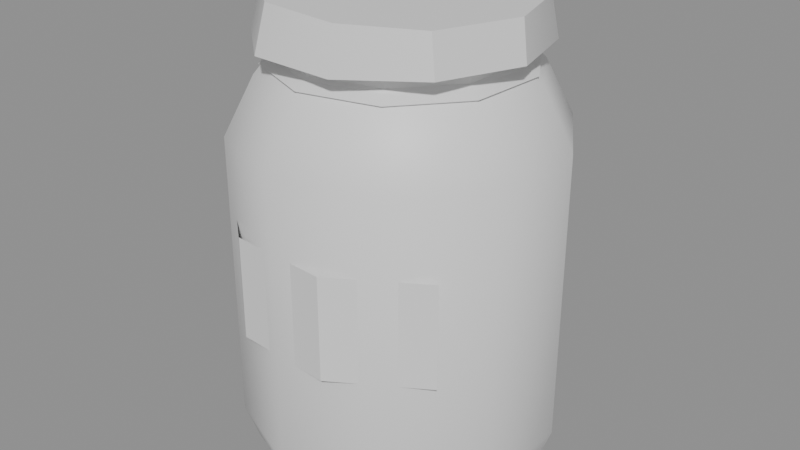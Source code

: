 # Source: ph_item_specimen_jar.blend  (saved by Blender 5.0.119; exported with 4.5.12 LTS)
import bpy
from mathutils import Matrix  # noqa: F401  (used for matrix-valued properties, if any)

bpy.ops.wm.read_factory_settings(use_empty=True)
scene = bpy.context.scene
scene.name = 'Scene'

# ---- materials (node trees are filled in below, after node groups)
mat_mat_painted = bpy.data.materials.new('mat_painted')

# ---- material node trees
mat_mat_painted.use_nodes = True; mat_mat_painted.node_tree.nodes.clear()
_N = mat_mat_painted.node_tree.nodes; _L = mat_mat_painted.node_tree.links
n0 = _N.new('ShaderNodeBsdfPrincipled'); n0.name = 'Principled BSDF'; n0.location = (-200, 100)
n1 = _N.new('ShaderNodeOutputMaterial'); n1.name = 'Material Output'; n1.location = (200, 100)
_L.new(n0.outputs[0], n1.inputs[0])
n1.is_active_output = True

# ---- meshes
me_ph_item_specimen_jar = bpy.data.meshes.new('ph_item_specimen_jar')
me_ph_item_specimen_jar.from_pydata([(0.00152, 0.0, 0.0), (0.06294, -0.02481, 0.004), (0.06579, 0.01602, 0.004), (0.0441, 0.05074, 0.004), (0.006141, 0.06608, 0.004), (-0.03358, 0.05617, 0.004), (-0.0599, 0.02481, 0.004), (-0.06275, -0.01602, 0.004), (-0.04106, -0.05074, 0.004), (-0.0031, -0.06608, 0.004), (0.03662, -0.05617, 0.004), (0.06828, -0.02697, 0.02), (0.07138, 0.01742, 0.02), (0.0478, 0.05516, 0.02), (0.006543, 0.07182, 0.02), (-0.03663, 0.06106, 0.02), (-0.06524, 0.02697, 0.02), (-0.06834, -0.01742, 0.02), (-0.04476, -0.05516, 0.02), (-0.003502, -0.07182, 0.02), (0.03967, -0.06106, 0.02), (0.06828, -0.02697, 0.1512), (0.07138, 0.01742, 0.1512), (0.0478, 0.05516, 0.1512), (0.006543, 0.07182, 0.1512), (-0.03663, 0.06106, 0.1512), (-0.06524, 0.02697, 0.1512), (-0.06834, -0.01742, 0.1512), (-0.04476, -0.05516, 0.1512), (-0.003502, -0.07182, 0.1512), (0.03967, -0.06106, 0.1512), (0.05626, -0.02212, 0.1764), (0.05881, 0.01428, 0.1764), (0.03947, 0.04523, 0.1764), (0.005639, 0.0589, 0.1764), (-0.02977, 0.05007, 0.1764), (-0.05322, 0.02212, 0.1764), (-0.05577, -0.01428, 0.1764), (-0.03643, -0.04523, 0.1764), (-0.002598, -0.0589, 0.1764), (0.03281, -0.05007, 0.1764), (0.04825, -0.01888, 0.1848), (0.05042, 0.01219, 0.1848), (0.03392, 0.03861, 0.1848), (0.005036, 0.05028, 0.1848), (-0.02519, 0.04274, 0.1848), (-0.04521, 0.01888, 0.1848), (-0.04738, -0.01219, 0.1848), (-0.03088, -0.03861, 0.1848), (-0.001995, -0.05028, 0.1848), (0.02823, -0.04274, 0.1848), (0.04959, -0.01942, 0.1953), (0.05182, 0.01254, 0.1953), (0.03484, 0.03971, 0.1953), (0.005137, 0.05171, 0.1953), (-0.02595, 0.04396, 0.1953), (-0.04654, 0.01942, 0.1953), (-0.04878, -0.01254, 0.1953), (-0.0318, -0.03971, 0.1953), (-0.002096, -0.05171, 0.1953), (0.02899, -0.04396, 0.1953), (0.00152, 0.0, 0.1953), (0.02602, 0.05703, 0.1911), (0.02389, 0.05391, 0.2095), (0.05268, 0.03198, 0.19), (0.05038, 0.02918, 0.2078), (0.062, -0.003563, 0.1903), (0.06026, -0.00426, 0.2083), (0.04829, -0.03936, 0.1909), (0.04584, -0.03823, 0.2083), (0.01623, -0.05862, 0.1899), (0.01631, -0.0558, 0.2094), (-0.0221, -0.05703, 0.1898), (-0.01947, -0.05295, 0.2097), (-0.04963, -0.03285, 0.1899), (-0.04577, -0.03011, 0.2087), (-0.06021, 0.003476, 0.19), (-0.05612, 0.003221, 0.2092), (-0.04411, 0.03974, 0.1903), (-0.04222, 0.0372, 0.2089), (-0.01261, 0.05865, 0.1893), (-0.01206, 0.05584, 0.2085), (0.05417, -0.02127, 0.1806), (0.0493, -0.0193, 0.1836), (0.0493, -0.0193, 0.1776), (0.05661, 0.01374, 0.1806), (0.05152, 0.01247, 0.1836), (0.05152, 0.01247, 0.1776), (0.03802, 0.0435, 0.1806), (0.03464, 0.03947, 0.1836), (0.03464, 0.03947, 0.1776), (0.005481, 0.05664, 0.1806), (0.005115, 0.0514, 0.1836), (0.005115, 0.0514, 0.1776), (-0.02857, 0.04815, 0.1806), (-0.02579, 0.0437, 0.1836), (-0.02579, 0.0437, 0.1776), (-0.05113, 0.02127, 0.1806), (-0.04626, 0.0193, 0.1836), (-0.04626, 0.0193, 0.1776), (-0.05357, -0.01374, 0.1806), (-0.04848, -0.01247, 0.1836), (-0.04848, -0.01247, 0.1776), (-0.03498, -0.0435, 0.1806), (-0.0316, -0.03947, 0.1836), (-0.0316, -0.03947, 0.1776), (-0.00244, -0.05664, 0.1806), (-0.002074, -0.0514, 0.1836), (-0.002074, -0.0514, 0.1776), (0.03161, -0.04815, 0.1806), (0.02883, -0.0437, 0.1836), (0.02883, -0.0437, 0.1776), (0.0575, -0.04697, 0.0714), (0.0575, -0.04697, 0.1176), (0.0192, -0.07091, 0.0714), (0.0192, -0.07091, 0.1176), (-0.02586, -0.06776, 0.0714), (-0.02586, -0.06776, 0.1176), (-0.06046, -0.03873, 0.0714), (-0.06046, -0.03873, 0.1176), (-0.07138, 0.005098, 0.0714), (-0.07138, 0.005098, 0.1176)], [], [(0, 2, 1), (0, 3, 2), (0, 4, 3), (0, 5, 4), (0, 6, 5), (0, 7, 6), (0, 8, 7), (0, 9, 8), (0, 10, 9), (0, 1, 10), (1, 2, 12, 11), (2, 3, 13, 12), (3, 4, 14, 13), (4, 5, 15, 14), (5, 6, 16, 15), (6, 7, 17, 16), (7, 8, 18, 17), (8, 9, 19, 18), (9, 10, 20, 19), (10, 1, 11, 20), (11, 12, 22, 21), (12, 13, 23, 22), (13, 14, 24, 23), (14, 15, 25, 24), (15, 16, 26, 25), (16, 17, 27, 26), (17, 18, 28, 27), (18, 19, 29, 28), (19, 20, 30, 29), (20, 11, 21, 30), (21, 22, 32, 31), (22, 23, 33, 32), (23, 24, 34, 33), (24, 25, 35, 34), (25, 26, 36, 35), (26, 27, 37, 36), (27, 28, 38, 37), (28, 29, 39, 38), (29, 30, 40, 39), (30, 21, 31, 40), (31, 32, 42, 41), (32, 33, 43, 42), (33, 34, 44, 43), (34, 35, 45, 44), (35, 36, 46, 45), (36, 37, 47, 46), (37, 38, 48, 47), (38, 39, 49, 48), (39, 40, 50, 49), (40, 31, 41, 50), (41, 42, 52, 51), (42, 43, 53, 52), (43, 44, 54, 53), (44, 45, 55, 54), (45, 46, 56, 55), (46, 47, 57, 56), (47, 48, 58, 57), (48, 49, 59, 58), (49, 50, 60, 59), (50, 41, 51, 60), (52, 61, 51), (53, 61, 52), (54, 61, 53), (55, 61, 54), (56, 61, 55), (57, 61, 56), (58, 61, 57), (59, 61, 58), (60, 61, 59), (51, 61, 60), (62, 63, 65, 64), (64, 65, 67, 66), (66, 67, 69, 68), (68, 69, 71, 70), (70, 71, 73, 72), (72, 73, 75, 74), (74, 75, 77, 76), (76, 77, 79, 78), (65, 63, 81, 79, 77, 75, 73, 71, 69, 67), (78, 79, 81, 80), (80, 81, 63, 62), (62, 64, 66, 68, 70, 72, 74, 76, 78, 80), (82, 85, 86, 83), (83, 86, 87, 84), (84, 87, 85, 82), (85, 88, 89, 86), (86, 89, 90, 87), (87, 90, 88, 85), (88, 91, 92, 89), (89, 92, 93, 90), (90, 93, 91, 88), (91, 94, 95, 92), (92, 95, 96, 93), (93, 96, 94, 91), (94, 97, 98, 95), (95, 98, 99, 96), (96, 99, 97, 94), (97, 100, 101, 98), (98, 101, 102, 99), (99, 102, 100, 97), (100, 103, 104, 101), (101, 104, 105, 102), (102, 105, 103, 100), (103, 106, 107, 104), (104, 107, 108, 105), (105, 108, 106, 103), (106, 109, 110, 107), (107, 110, 111, 108), (108, 111, 109, 106), (109, 82, 83, 110), (110, 83, 84, 111), (111, 84, 82, 109), (112, 113, 115, 114), (114, 115, 117, 116), (116, 117, 119, 118), (118, 119, 121, 120)])
me_ph_item_specimen_jar.polygons.foreach_set('use_smooth', [True] * 116)
_k = set([(1, 2), (1, 10), (2, 3), (3, 4), (4, 5), (5, 6), (6, 7), (7, 8), (8, 9), (9, 10), (11, 21), (12, 22), (13, 23), (14, 24), (15, 25), (16, 26), (17, 27), (18, 28), (19, 29), (20, 30), (41, 42), (41, 50), (41, 51), (42, 43), (42, 52), (43, 44), (43, 53), (44, 45), (44, 54), (45, 46), (45, 55), (46, 47), (46, 56), (47, 48), (47, 57), (48, 49), (48, 58), (49, 50), (49, 59), (50, 60), (51, 52), (51, 60), (52, 53), (53, 54), (54, 55), (55, 56), (56, 57), (57, 58), (58, 59), (59, 60), (62, 63), (62, 64), (62, 80), (63, 65), (63, 81), (64, 66), (65, 67), (66, 67), (66, 68), (67, 69), (68, 69), (68, 70), (69, 71), (70, 72), (71, 73), (72, 73), (72, 74), (73, 75), (74, 76), (75, 77), (76, 77), (76, 78), (77, 79), (78, 79), (78, 80), (79, 81), (82, 85), (82, 109), (83, 84), (83, 86), (83, 110), (84, 87), (84, 111), (85, 88), (86, 87), (86, 89), (87, 90), (88, 91), (89, 90), (89, 92), (90, 93), (91, 94), (92, 93), (92, 95), (93, 96), (94, 97), (95, 96), (95, 98), (96, 99), (97, 100), (98, 99), (98, 101), (99, 102), (100, 103), (101, 102), (101, 104), (102, 105), (103, 106), (104, 105), (104, 107), (105, 108), (106, 109), (107, 108), (107, 110), (108, 111), (110, 111), (114, 115), (116, 117), (118, 119)])
me_ph_item_specimen_jar.attributes.new('sharp_edge', 'BOOLEAN', 'EDGE').data.foreach_set('value', [ (min(e.vertices), max(e.vertices)) in _k for e in me_ph_item_specimen_jar.edges])
_uv = me_ph_item_specimen_jar.uv_layers.new(name='UVMap')
_uv.uv.foreach_set('vector', [0.0, 0.0, 0.0, 0.0, 0.0, 0.0, 0.0, 0.0, 0.0, 0.0, 0.0, 0.0, 0.0, 0.0, 0.0, 0.0, 0.0, 0.0, 0.0, 0.0, 0.0, 0.0, 0.0, 0.0, 0.0, 0.0, 0.0, 0.0, 0.0, 0.0, 0.0, 0.0, 0.0, 0.0, 0.0, 0.0, 0.0, 0.0, 0.0, 0.0, 0.0, 0.0, 0.0, 0.0, 0.0, 0.0, 0.0, 0.0, 0.0, 0.0, 0.0, 0.0, 0.0, 0.0, 0.0, 0.0, 0.0, 0.0, 0.0, 0.0, 0.0, 0.0, 0.0, 0.0, 0.0, 0.0, 0.0, 0.0, 0.0, 0.0, 0.0, 0.0, 0.0, 0.0, 0.0, 0.0, 0.0, 0.0, 0.0, 0.0, 0.0, 0.0, 0.0, 0.0, 0.0, 0.0, 0.0, 0.0, 0.0, 0.0, 0.0, 0.0, 0.0, 0.0, 0.0, 0.0, 0.0, 0.0, 0.0, 0.0, 0.0, 0.0, 0.0, 0.0, 0.0, 0.0, 0.0, 0.0, 0.0, 0.0, 0.0, 0.0, 0.0, 0.0, 0.0, 0.0, 0.0, 0.0, 0.0, 0.0, 0.0, 0.0, 0.0, 0.0, 0.0, 0.0, 0.0, 0.0, 0.0, 0.0, 0.0, 0.0, 0.0, 0.0, 0.0, 0.0, 0.0, 0.0, 0.0, 0.0, 0.0, 0.0, 0.0, 0.0, 0.0, 0.0, 0.0, 0.0, 0.0, 0.0, 0.0, 0.0, 0.0, 0.0, 0.0, 0.0, 0.0, 0.0, 0.0, 0.0, 0.0, 0.0, 0.0, 0.0, 0.0, 0.0, 0.0, 0.0, 0.0, 0.0, 0.0, 0.0, 0.0, 0.0, 0.0, 0.0, 0.0, 0.0, 0.0, 0.0, 0.0, 0.0, 0.0, 0.0, 0.0, 0.0, 0.0, 0.0, 0.0, 0.0, 0.0, 0.0, 0.0, 0.0, 0.0, 0.0, 0.0, 0.0, 0.0, 0.0, 0.0, 0.0, 0.0, 0.0, 0.0, 0.0, 0.0, 0.0, 0.0, 0.0, 0.0, 0.0, 0.0, 0.0, 0.0, 0.0, 0.0, 0.0, 0.0, 0.0, 0.0, 0.0, 0.0, 0.0, 0.0, 0.0, 0.0, 0.0, 0.0, 0.0, 0.0, 0.0, 0.0, 0.0, 0.0, 0.0, 0.0, 0.0, 0.0, 0.0, 0.0, 0.0, 0.0, 0.0, 0.0, 0.0, 0.0, 0.0, 0.0, 0.0, 0.0, 0.0, 0.0, 0.0, 0.0, 0.0, 0.0, 0.0, 0.0, 0.0, 0.0, 0.0, 0.0, 0.0, 0.0, 0.0, 0.0, 0.0, 0.0, 0.0, 0.0, 0.0, 0.0, 0.0, 0.0, 0.0, 0.0, 0.0, 0.0, 0.0, 0.0, 0.0, 0.0, 0.0, 0.0, 0.0, 0.0, 0.0, 0.0, 0.0, 0.0, 0.0, 0.0, 0.0, 0.0, 0.0, 0.0, 0.0, 0.0, 0.0, 0.0, 0.0, 0.0, 0.0, 0.0, 0.0, 0.0, 0.0, 0.0, 0.0, 0.0, 0.0, 0.0, 0.0, 0.0, 0.0, 0.0, 0.0, 0.0, 0.0, 0.0, 0.0, 0.0, 0.0, 0.0, 0.0, 0.0, 0.0, 0.0, 0.0, 0.0, 0.0, 0.0, 0.0, 0.0, 0.0, 0.0, 0.0, 0.0, 0.0, 0.0, 0.0, 0.0, 0.0, 0.0, 0.0, 0.0, 0.0, 0.0, 0.0, 0.0, 0.0, 0.0, 0.0, 0.0, 0.0, 0.0, 0.0, 0.0, 0.0, 0.0, 0.0, 0.0, 0.0, 0.0, 0.0, 0.0, 0.0, 0.0, 0.0, 0.0, 0.0, 0.0, 0.0, 0.0, 0.0, 0.0, 0.0, 0.0, 0.0, 0.0, 0.0, 0.0, 0.0, 0.0, 0.0, 0.0, 0.0, 0.0, 0.0, 0.0, 0.0, 0.0, 0.0, 0.0, 0.0, 0.0, 0.0, 0.0, 0.0, 0.0, 0.0, 0.0, 0.0, 0.0, 0.0, 0.0, 0.0, 0.0, 0.0, 0.0, 0.0, 0.0, 0.0, 0.0, 0.0, 0.0, 0.0, 0.0, 0.0, 0.0, 0.0, 0.0, 0.0, 0.0, 0.0, 0.0, 0.0, 0.0, 0.0, 0.0, 0.0, 0.0, 0.0, 0.0, 0.0, 0.0, 0.0, 0.0, 0.0, 0.0, 0.0, 0.0, 0.0, 0.0, 0.0, 0.0, 0.0, 0.0, 0.0, 0.0, 0.0, 0.0, 0.0, 0.0, 0.0, 0.0, 0.0, 0.0, 0.0, 0.0, 0.0, 0.0, 0.0, 0.0, 0.0, 0.0, 0.0, 0.0, 0.0, 0.0, 0.0, 0.0, 0.0, 0.0, 0.0, 0.0, 0.0, 0.0, 0.0, 0.0, 0.0, 0.0, 0.0, 0.0, 0.0, 0.0, 0.0, 0.0, 0.0, 0.0, 0.0, 0.0, 0.0, 0.0, 0.0, 0.0, 0.0, 0.0, 0.0, 0.0, 0.0, 0.0, 0.0, 0.0, 0.0, 0.0, 0.0, 0.0, 0.0, 0.0, 0.0, 0.0, 0.0, 0.0, 0.0, 0.0, 0.0, 0.0, 0.0, 1.0, 0.5, 1.0, 1.0, 0.8999, 1.0, 0.8999, 0.5, 0.8999, 0.5, 0.8999, 1.0, 0.8, 1.0, 0.8, 0.5, 0.8, 0.5, 0.8, 1.0, 0.7, 1.0, 0.7, 0.5, 0.7, 0.5, 0.7, 1.0, 0.6001, 1.0, 0.6001, 0.5, 0.6001, 0.5, 0.6001, 1.0, 0.5, 1.0, 0.5, 0.5, 0.5, 0.5, 0.5, 1.0, 0.3999, 1.0, 0.3999, 0.5, 0.3999, 0.5, 0.3999, 1.0, 0.3, 1.0, 0.3, 0.5, 0.3, 0.5, 0.3, 1.0, 0.2, 1.0, 0.2, 0.5, 0.3911, 0.4441, 0.25, 0.49, 0.1089, 0.4441, 0.02173, 0.3242, 0.02173, 0.1758, 0.1089, 0.05591, 0.25, 0.01001, 0.3911, 0.05591, 0.4783, 0.1758, 0.4783, 0.3242, 0.2, 0.5, 0.2, 1.0, 0.1001, 1.0, 0.1001, 0.5, 0.1001, 0.5, 0.1001, 1.0, 0.0, 1.0, 0.0, 0.5, 0.75, 0.49, 0.8911, 0.4441, 0.9783, 0.3242, 0.9783, 0.1758, 0.8911, 0.05591, 0.75, 0.01001, 0.6089, 0.05591, 0.5217, 0.1758, 0.5217, 0.3242, 0.6089, 0.4441, 0.6001, 0.6667, 0.7, 0.6667, 0.7, 1.0, 0.6001, 1.0, 0.6001, 0.0, 0.7, 0.0, 0.7, 0.3333, 0.6001, 0.3333, 0.6001, 0.3333, 0.7, 0.3333, 0.7, 0.6667, 0.6001, 0.6667, 0.7, 0.6667, 0.8, 0.6667, 0.8, 1.0, 0.7, 1.0, 0.7, 0.0, 0.8, 0.0, 0.8, 0.3333, 0.7, 0.3333, 0.7, 0.3333, 0.8, 0.3333, 0.8, 0.6667, 0.7, 0.6667, 0.8, 0.6667, 0.8999, 0.6667, 0.8999, 1.0, 0.8, 1.0, 0.8, 0.0, 0.8999, 0.0, 0.8999, 0.3333, 0.8, 0.3333, 0.8, 0.3333, 0.8999, 0.3333, 0.8999, 0.6667, 0.8, 0.6667, 0.8999, 0.6667, 1.0, 0.6667, 1.0, 1.0, 0.8999, 1.0, 0.8999, 0.0, 1.0, 0.0, 1.0, 0.3333, 0.8999, 0.3333, 0.8999, 0.3333, 1.0, 0.3333, 1.0, 0.6667, 0.8999, 0.6667, 0.0, 0.6667, 0.1001, 0.6667, 0.1001, 1.0, 0.0, 1.0, 0.0, 0.0, 0.1001, 0.0, 0.1001, 0.3333, 0.0, 0.3333, 0.0, 0.3333, 0.1001, 0.3333, 0.1001, 0.6667, 0.0, 0.6667, 0.1001, 0.6667, 0.2, 0.6667, 0.2, 1.0, 0.1001, 1.0, 0.1001, 0.0, 0.2, 0.0, 0.2, 0.3333, 0.1001, 0.3333, 0.1001, 0.3333, 0.2, 0.3333, 0.2, 0.6667, 0.1001, 0.6667, 0.2, 0.6667, 0.3, 0.6667, 0.3, 1.0, 0.2, 1.0, 0.2, 0.0, 0.3, 0.0, 0.3, 0.3333, 0.2, 0.3333, 0.2, 0.3333, 0.3, 0.3333, 0.3, 0.6667, 0.2, 0.6667, 0.3, 0.6667, 0.3999, 0.6667, 0.3999, 1.0, 0.3, 1.0, 0.3, 0.0, 0.3999, 0.0, 0.3999, 0.3333, 0.3, 0.3333, 0.3, 0.3333, 0.3999, 0.3333, 0.3999, 0.6667, 0.3, 0.6667, 0.3999, 0.6667, 0.5, 0.6667, 0.5, 1.0, 0.3999, 1.0, 0.3999, 0.0, 0.5, 0.0, 0.5, 0.3333, 0.3999, 0.3333, 0.3999, 0.3333, 0.5, 0.3333, 0.5, 0.6667, 0.3999, 0.6667, 0.5, 0.6667, 0.6001, 0.6667, 0.6001, 1.0, 0.5, 1.0, 0.5, 0.0, 0.6001, 0.0, 0.6001, 0.3333, 0.5, 0.3333, 0.5, 0.3333, 0.6001, 0.3333, 0.6001, 0.6667, 0.5, 0.6667, 0.7, 0.5, 0.7, 1.0, 0.6001, 1.0, 0.6001, 0.5, 0.6001, 0.5, 0.6001, 1.0, 0.5, 1.0, 0.5, 0.5, 0.5, 0.5, 0.5, 1.0, 0.3999, 1.0, 0.3999, 0.5, 0.3999, 0.5, 0.3999, 1.0, 0.3, 1.0, 0.3, 0.5])
_ca = me_ph_item_specimen_jar.color_attributes.new('Col', 'FLOAT_COLOR', 'CORNER')
_ca.data.foreach_set('color', [0.227, 0.2195, 0.1626, 1.0, 0.2253, 0.2179, 0.1615, 1.0, 0.2231, 0.2157, 0.1599, 1.0, 0.227, 0.2195, 0.1626, 1.0, 0.2253, 0.2179, 0.1615, 1.0, 0.2253, 0.2179, 0.1615, 1.0, 0.227, 0.2195, 0.1626, 1.0, 0.2296, 0.2221, 0.1645, 1.0, 0.2253, 0.2179, 0.1615, 1.0, 0.227, 0.2195, 0.1626, 1.0, 0.2148, 0.2076, 0.1539, 1.0, 0.2296, 0.2221, 0.1645, 1.0, 0.227, 0.2195, 0.1626, 1.0, 0.2241, 0.2168, 0.1606, 1.0, 0.2148, 0.2076, 0.1539, 1.0, 0.227, 0.2195, 0.1626, 1.0, 0.2149, 0.2077, 0.154, 1.0, 0.2241, 0.2168, 0.1606, 1.0, 0.227, 0.2195, 0.1626, 1.0, 0.2302, 0.2227, 0.165, 1.0, 0.2149, 0.2077, 0.154, 1.0, 0.227, 0.2195, 0.1626, 1.0, 0.2303, 0.2228, 0.165, 1.0, 0.2302, 0.2227, 0.165, 1.0, 0.227, 0.2195, 0.1626, 1.0, 0.2166, 0.2093, 0.1552, 1.0, 0.2303, 0.2228, 0.165, 1.0, 0.227, 0.2195, 0.1626, 1.0, 0.2231, 0.2157, 0.1599, 1.0, 0.2166, 0.2093, 0.1552, 1.0, 0.2231, 0.2157, 0.1599, 1.0, 0.2253, 0.2179, 0.1615, 1.0, 0.208, 0.1996, 0.1473, 1.0, 0.209, 0.2006, 0.1479, 1.0, 0.2253, 0.2179, 0.1615, 1.0, 0.2253, 0.2179, 0.1615, 1.0, 0.1966, 0.1883, 0.1389, 1.0, 0.208, 0.1996, 0.1473, 1.0, 0.2253, 0.2179, 0.1615, 1.0, 0.2296, 0.2221, 0.1645, 1.0, 0.2077, 0.1992, 0.1469, 1.0, 0.1966, 0.1883, 0.1389, 1.0, 0.2296, 0.2221, 0.1645, 1.0, 0.2148, 0.2076, 0.1539, 1.0, 0.2037, 0.1955, 0.1444, 1.0, 0.2077, 0.1992, 0.1469, 1.0, 0.2148, 0.2076, 0.1539, 1.0, 0.2241, 0.2168, 0.1606, 1.0, 0.1979, 0.1898, 0.1402, 1.0, 0.2037, 0.1955, 0.1444, 1.0, 0.2241, 0.2168, 0.1606, 1.0, 0.2149, 0.2077, 0.154, 1.0, 0.1984, 0.19, 0.1401, 1.0, 0.1979, 0.1898, 0.1402, 1.0, 0.2149, 0.2077, 0.154, 1.0, 0.2302, 0.2227, 0.165, 1.0, 0.2111, 0.2026, 0.1494, 1.0, 0.1984, 0.19, 0.1401, 1.0, 0.2302, 0.2227, 0.165, 1.0, 0.2303, 0.2228, 0.165, 1.0, 0.2057, 0.1971, 0.1453, 1.0, 0.2111, 0.2026, 0.1494, 1.0, 0.2303, 0.2228, 0.165, 1.0, 0.2166, 0.2093, 0.1552, 1.0, 0.204, 0.1953, 0.1439, 1.0, 0.2057, 0.1971, 0.1453, 1.0, 0.2166, 0.2093, 0.1552, 1.0, 0.2231, 0.2157, 0.1599, 1.0, 0.209, 0.2006, 0.1479, 1.0, 0.204, 0.1953, 0.1439, 1.0, 0.209, 0.2006, 0.1479, 1.0, 0.208, 0.1996, 0.1473, 1.0, 0.2942, 0.2845, 0.2101, 1.0, 0.3005, 0.2907, 0.2146, 1.0, 0.208, 0.1996, 0.1473, 1.0, 0.1966, 0.1883, 0.1389, 1.0, 0.2824, 0.273, 0.2016, 1.0, 0.2942, 0.2845, 0.2101, 1.0, 0.1966, 0.1883, 0.1389, 1.0, 0.2077, 0.1992, 0.1469, 1.0, 0.2855, 0.276, 0.2038, 1.0, 0.2824, 0.273, 0.2016, 1.0, 0.2077, 0.1992, 0.1469, 1.0, 0.2037, 0.1955, 0.1444, 1.0, 0.2933, 0.2836, 0.2094, 1.0, 0.2855, 0.276, 0.2038, 1.0, 0.2037, 0.1955, 0.1444, 1.0, 0.1979, 0.1898, 0.1402, 1.0, 0.3023, 0.2924, 0.2158, 1.0, 0.2933, 0.2836, 0.2094, 1.0, 0.1979, 0.1898, 0.1402, 1.0, 0.1984, 0.19, 0.1401, 1.0, 0.2859, 0.2764, 0.2041, 1.0, 0.3023, 0.2924, 0.2158, 1.0, 0.1984, 0.19, 0.1401, 1.0, 0.2111, 0.2026, 0.1494, 1.0, 0.2729, 0.2636, 0.1949, 1.0, 0.2859, 0.2764, 0.2041, 1.0, 0.2111, 0.2026, 0.1494, 1.0, 0.2057, 0.1971, 0.1453, 1.0, 0.2888, 0.2792, 0.2062, 1.0, 0.2729, 0.2636, 0.1949, 1.0, 0.2057, 0.1971, 0.1453, 1.0, 0.204, 0.1953, 0.1439, 1.0, 0.3184, 0.3083, 0.2273, 1.0, 0.2888, 0.2792, 0.2062, 1.0, 0.204, 0.1953, 0.1439, 1.0, 0.209, 0.2006, 0.1479, 1.0, 0.3005, 0.2907, 0.2146, 1.0, 0.3184, 0.3083, 0.2273, 1.0, 0.3005, 0.2907, 0.2146, 1.0, 0.2942, 0.2845, 0.2101, 1.0, 0.2738, 0.2645, 0.1955, 1.0, 0.3132, 0.3031, 0.2235, 1.0, 0.2942, 0.2845, 0.2101, 1.0, 0.2824, 0.273, 0.2016, 1.0, 0.2679, 0.2587, 0.1913, 1.0, 0.2738, 0.2645, 0.1955, 1.0, 0.2824, 0.273, 0.2016, 1.0, 0.2855, 0.276, 0.2038, 1.0, 0.2957, 0.286, 0.2111, 1.0, 0.2679, 0.2587, 0.1913, 1.0, 0.2855, 0.276, 0.2038, 1.0, 0.2933, 0.2836, 0.2094, 1.0, 0.2762, 0.2669, 0.1972, 1.0, 0.2957, 0.286, 0.2111, 1.0, 0.2933, 0.2836, 0.2094, 1.0, 0.3023, 0.2924, 0.2158, 1.0, 0.2972, 0.2874, 0.2121, 1.0, 0.2762, 0.2669, 0.1972, 1.0, 0.3023, 0.2924, 0.2158, 1.0, 0.2859, 0.2764, 0.2041, 1.0, 0.278, 0.2686, 0.1985, 1.0, 0.2972, 0.2874, 0.2121, 1.0, 0.2859, 0.2764, 0.2041, 1.0, 0.2729, 0.2636, 0.1949, 1.0, 0.2992, 0.2894, 0.2136, 1.0, 0.278, 0.2686, 0.1985, 1.0, 0.2729, 0.2636, 0.1949, 1.0, 0.2888, 0.2792, 0.2062, 1.0, 0.2739, 0.2646, 0.1956, 1.0, 0.2992, 0.2894, 0.2136, 1.0, 0.2888, 0.2792, 0.2062, 1.0, 0.3184, 0.3083, 0.2273, 1.0, 0.2739, 0.2646, 0.1956, 1.0, 0.2739, 0.2646, 0.1956, 1.0, 0.3184, 0.3083, 0.2273, 1.0, 0.3005, 0.2907, 0.2146, 1.0, 0.3132, 0.3031, 0.2235, 1.0, 0.2739, 0.2646, 0.1956, 1.0, 0.3132, 0.3031, 0.2235, 1.0, 0.2738, 0.2645, 0.1955, 1.0, 0.2763, 0.2669, 0.1973, 1.0, 0.3015, 0.2916, 0.2152, 1.0, 0.2738, 0.2645, 0.1955, 1.0, 0.2679, 0.2587, 0.1913, 1.0, 0.267, 0.2578, 0.1906, 1.0, 0.2763, 0.2669, 0.1973, 1.0, 0.2679, 0.2587, 0.1913, 1.0, 0.2957, 0.286, 0.2111, 1.0, 0.2898, 0.2802, 0.2069, 1.0, 0.267, 0.2578, 0.1906, 1.0, 0.2957, 0.286, 0.2111, 1.0, 0.2762, 0.2669, 0.1972, 1.0, 0.2676, 0.2584, 0.1911, 1.0, 0.2898, 0.2802, 0.2069, 1.0, 0.2762, 0.2669, 0.1972, 1.0, 0.2972, 0.2874, 0.2121, 1.0, 0.2832, 0.2737, 0.2022, 1.0, 0.2676, 0.2584, 0.1911, 1.0, 0.2972, 0.2874, 0.2121, 1.0, 0.278, 0.2686, 0.1985, 1.0, 0.2816, 0.2722, 0.2011, 1.0, 0.2832, 0.2737, 0.2022, 1.0, 0.278, 0.2686, 0.1985, 1.0, 0.2992, 0.2894, 0.2136, 1.0, 0.3145, 0.3044, 0.2245, 1.0, 0.2816, 0.2722, 0.2011, 1.0, 0.2992, 0.2894, 0.2136, 1.0, 0.2739, 0.2646, 0.1956, 1.0, 0.2833, 0.2738, 0.2023, 1.0, 0.3145, 0.3044, 0.2245, 1.0, 0.2739, 0.2646, 0.1956, 1.0, 0.2739, 0.2646, 0.1956, 1.0, 0.2825, 0.273, 0.2017, 1.0, 0.2833, 0.2738, 0.2023, 1.0, 0.2739, 0.2646, 0.1956, 1.0, 0.3132, 0.3031, 0.2235, 1.0, 0.3015, 0.2916, 0.2152, 1.0, 0.2825, 0.273, 0.2017, 1.0, 0.3015, 0.2916, 0.2152, 1.0, 0.2763, 0.2669, 0.1973, 1.0, 0.2883, 0.2787, 0.2058, 1.0, 0.3093, 0.2993, 0.2208, 1.0, 0.2763, 0.2669, 0.1973, 1.0, 0.267, 0.2578, 0.1906, 1.0, 0.28, 0.2706, 0.1999, 1.0, 0.2883, 0.2787, 0.2058, 1.0, 0.267, 0.2578, 0.1906, 1.0, 0.2898, 0.2802, 0.2069, 1.0, 0.3001, 0.2903, 0.2142, 1.0, 0.28, 0.2706, 0.1999, 1.0, 0.2898, 0.2802, 0.2069, 1.0, 0.2676, 0.2584, 0.1911, 1.0, 0.2746, 0.2653, 0.1961, 1.0, 0.3001, 0.2903, 0.2142, 1.0, 0.2676, 0.2584, 0.1911, 1.0, 0.2832, 0.2737, 0.2022, 1.0, 0.2962, 0.2864, 0.2114, 1.0, 0.2746, 0.2653, 0.1961, 1.0, 0.2832, 0.2737, 0.2022, 1.0, 0.2816, 0.2722, 0.2011, 1.0, 0.2833, 0.2738, 0.2022, 1.0, 0.2962, 0.2864, 0.2114, 1.0, 0.2816, 0.2722, 0.2011, 1.0, 0.3145, 0.3044, 0.2245, 1.0, 0.3127, 0.3026, 0.2232, 1.0, 0.2833, 0.2738, 0.2022, 1.0, 0.3145, 0.3044, 0.2245, 1.0, 0.2833, 0.2738, 0.2023, 1.0, 0.2831, 0.2736, 0.2021, 1.0, 0.3127, 0.3026, 0.2232, 1.0, 0.2833, 0.2738, 0.2023, 1.0, 0.2825, 0.273, 0.2017, 1.0, 0.2984, 0.2887, 0.213, 1.0, 0.2831, 0.2736, 0.2021, 1.0, 0.2825, 0.273, 0.2017, 1.0, 0.3015, 0.2916, 0.2152, 1.0, 0.3093, 0.2993, 0.2208, 1.0, 0.2984, 0.2887, 0.213, 1.0, 0.2883, 0.2787, 0.2058, 1.0, 0.2947, 0.285, 0.2104, 1.0, 0.3093, 0.2993, 0.2208, 1.0, 0.28, 0.2706, 0.1999, 1.0, 0.2947, 0.285, 0.2104, 1.0, 0.2883, 0.2787, 0.2058, 1.0, 0.3001, 0.2903, 0.2142, 1.0, 0.2947, 0.285, 0.2104, 1.0, 0.28, 0.2706, 0.1999, 1.0, 0.2746, 0.2653, 0.1961, 1.0, 0.2947, 0.285, 0.2104, 1.0, 0.3001, 0.2903, 0.2142, 1.0, 0.2962, 0.2864, 0.2114, 1.0, 0.2947, 0.285, 0.2104, 1.0, 0.2746, 0.2653, 0.1961, 1.0, 0.2833, 0.2738, 0.2022, 1.0, 0.2947, 0.285, 0.2104, 1.0, 0.2962, 0.2864, 0.2114, 1.0, 0.3127, 0.3026, 0.2232, 1.0, 0.2947, 0.285, 0.2104, 1.0, 0.2833, 0.2738, 0.2022, 1.0, 0.2831, 0.2736, 0.2021, 1.0, 0.2947, 0.285, 0.2104, 1.0, 0.3127, 0.3026, 0.2232, 1.0, 0.2984, 0.2887, 0.213, 1.0, 0.2947, 0.285, 0.2104, 1.0, 0.2831, 0.2736, 0.2021, 1.0, 0.3093, 0.2993, 0.2208, 1.0, 0.2947, 0.285, 0.2104, 1.0, 0.2984, 0.2887, 0.213, 1.0, 0.2291, 0.1693, 0.07982, 1.0, 0.2281, 0.1685, 0.07949, 1.0, 0.2301, 0.17, 0.08016, 1.0, 0.2317, 0.1712, 0.08067, 1.0, 0.2212, 0.1635, 0.07723, 1.0, 0.2197, 0.1624, 0.07674, 1.0, 0.2198, 0.1625, 0.07677, 1.0, 0.2215, 0.1637, 0.07733, 1.0, 0.2183, 0.1614, 0.07628, 1.0, 0.2167, 0.1602, 0.07573, 1.0, 0.2134, 0.1578, 0.07466, 1.0, 0.2149, 0.1589, 0.07517, 1.0, 0.2165, 0.1601, 0.07569, 1.0, 0.215, 0.159, 0.07518, 1.0, 0.2101, 0.1554, 0.07356, 1.0, 0.2109, 0.156, 0.07384, 1.0, 0.2189, 0.1618, 0.07648, 1.0, 0.218, 0.1612, 0.07619, 1.0, 0.2141, 0.1583, 0.07489, 1.0, 0.214, 0.1583, 0.07486, 1.0, 0.2233, 0.165, 0.0779, 1.0, 0.2234, 0.1651, 0.07794, 1.0, 0.2222, 0.1642, 0.07755, 1.0, 0.2215, 0.1638, 0.07734, 1.0, 0.2181, 0.1613, 0.07621, 1.0, 0.2187, 0.1617, 0.07642, 1.0, 0.2197, 0.1624, 0.07673, 1.0, 0.2189, 0.1618, 0.07648, 1.0, 0.2125, 0.1572, 0.07437, 1.0, 0.2133, 0.1577, 0.07462, 1.0, 0.2166, 0.1602, 0.07571, 1.0, 0.2163, 0.16, 0.07563, 1.0, 0.3835, 0.2815, 0.13, 1.0, 0.38, 0.2789, 0.1289, 1.0, 0.3742, 0.2747, 0.127, 1.0, 0.3676, 0.2699, 0.1248, 1.0, 0.3618, 0.2657, 0.123, 1.0, 0.3602, 0.2645, 0.1225, 1.0, 0.3621, 0.2659, 0.1231, 1.0, 0.3689, 0.2709, 0.1253, 1.0, 0.3778, 0.2773, 0.1282, 1.0, 0.3837, 0.2816, 0.1301, 1.0, 0.2135, 0.1579, 0.07468, 1.0, 0.2137, 0.1581, 0.07477, 1.0, 0.2175, 0.1608, 0.07601, 1.0, 0.2179, 0.1611, 0.07613, 1.0, 0.2186, 0.1616, 0.07636, 1.0, 0.2182, 0.1613, 0.07624, 1.0, 0.2215, 0.1637, 0.07733, 1.0, 0.2225, 0.1645, 0.07766, 1.0, 0.1982, 0.1467, 0.06965, 1.0, 0.2004, 0.1483, 0.07038, 1.0, 0.2007, 0.1485, 0.07047, 1.0, 0.1976, 0.1463, 0.06945, 1.0, 0.1925, 0.1426, 0.06776, 1.0, 0.1881, 0.1394, 0.06634, 1.0, 0.1867, 0.1384, 0.06587, 1.0, 0.1874, 0.1389, 0.06609, 1.0, 0.1908, 0.1413, 0.0672, 1.0, 0.1947, 0.1442, 0.06849, 1.0, 0.6131, 0.4875, 0.2618, 1.0, 0.6154, 0.4893, 0.2627, 1.0, 0.614, 0.4883, 0.2622, 1.0, 0.6118, 0.4865, 0.2613, 1.0, 0.4917, 0.3916, 0.2113, 1.0, 0.4934, 0.393, 0.2121, 1.0, 0.494, 0.3934, 0.2123, 1.0, 0.4922, 0.392, 0.2116, 1.0, 0.4922, 0.392, 0.2116, 1.0, 0.494, 0.3934, 0.2123, 1.0, 0.4945, 0.3938, 0.2125, 1.0, 0.4927, 0.3924, 0.2118, 1.0, 0.6154, 0.4893, 0.2627, 1.0, 0.6126, 0.4871, 0.2616, 1.0, 0.6117, 0.4864, 0.2612, 1.0, 0.614, 0.4883, 0.2622, 1.0, 0.4934, 0.393, 0.2121, 1.0, 0.4916, 0.3915, 0.2113, 1.0, 0.492, 0.3918, 0.2115, 1.0, 0.494, 0.3934, 0.2123, 1.0, 0.494, 0.3934, 0.2123, 1.0, 0.492, 0.3918, 0.2115, 1.0, 0.4923, 0.3921, 0.2116, 1.0, 0.4945, 0.3938, 0.2125, 1.0, 0.6126, 0.4871, 0.2616, 1.0, 0.6073, 0.4829, 0.2594, 1.0, 0.6071, 0.4828, 0.2593, 1.0, 0.6117, 0.4864, 0.2612, 1.0, 0.4916, 0.3915, 0.2113, 1.0, 0.4879, 0.3886, 0.2098, 1.0, 0.4881, 0.3888, 0.2099, 1.0, 0.492, 0.3918, 0.2115, 1.0, 0.492, 0.3918, 0.2115, 1.0, 0.4881, 0.3888, 0.2099, 1.0, 0.488, 0.3887, 0.2098, 1.0, 0.4923, 0.3921, 0.2116, 1.0, 0.6073, 0.4829, 0.2594, 1.0, 0.6005, 0.4776, 0.2566, 1.0, 0.601, 0.478, 0.2568, 1.0, 0.6071, 0.4828, 0.2593, 1.0, 0.4879, 0.3886, 0.2098, 1.0, 0.483, 0.3847, 0.2077, 1.0, 0.4831, 0.3848, 0.2078, 1.0, 0.4881, 0.3888, 0.2099, 1.0, 0.4881, 0.3888, 0.2099, 1.0, 0.4831, 0.3848, 0.2078, 1.0, 0.4826, 0.3845, 0.2076, 1.0, 0.488, 0.3887, 0.2098, 1.0, 0.6005, 0.4776, 0.2566, 1.0, 0.5941, 0.4725, 0.2539, 1.0, 0.5952, 0.4734, 0.2544, 1.0, 0.601, 0.478, 0.2568, 1.0, 0.483, 0.3847, 0.2077, 1.0, 0.4784, 0.3811, 0.2058, 1.0, 0.4784, 0.3811, 0.2058, 1.0, 0.4831, 0.3848, 0.2078, 1.0, 0.4831, 0.3848, 0.2078, 1.0, 0.4784, 0.3811, 0.2058, 1.0, 0.4775, 0.3804, 0.2055, 1.0, 0.4826, 0.3845, 0.2076, 1.0, 0.5941, 0.4725, 0.2539, 1.0, 0.5906, 0.4697, 0.2525, 1.0, 0.5919, 0.4708, 0.253, 1.0, 0.5952, 0.4734, 0.2544, 1.0, 0.4784, 0.3811, 0.2058, 1.0, 0.4758, 0.379, 0.2047, 1.0, 0.4758, 0.379, 0.2047, 1.0, 0.4784, 0.3811, 0.2058, 1.0, 0.4784, 0.3811, 0.2058, 1.0, 0.4758, 0.379, 0.2047, 1.0, 0.4747, 0.3782, 0.2043, 1.0, 0.4775, 0.3804, 0.2055, 1.0, 0.5906, 0.4697, 0.2525, 1.0, 0.5916, 0.4705, 0.2529, 1.0, 0.5928, 0.4715, 0.2533, 1.0, 0.5919, 0.4708, 0.253, 1.0, 0.4758, 0.379, 0.2047, 1.0, 0.4764, 0.3795, 0.205, 1.0, 0.4766, 0.3797, 0.2051, 1.0, 0.4758, 0.379, 0.2047, 1.0, 0.4758, 0.379, 0.2047, 1.0, 0.4766, 0.3797, 0.2051, 1.0, 0.4755, 0.3788, 0.2046, 1.0, 0.4747, 0.3782, 0.2043, 1.0, 0.5916, 0.4705, 0.2529, 1.0, 0.5967, 0.4746, 0.255, 1.0, 0.5973, 0.475, 0.2552, 1.0, 0.5928, 0.4715, 0.2533, 1.0, 0.4764, 0.3795, 0.205, 1.0, 0.48, 0.3824, 0.2065, 1.0, 0.4803, 0.3826, 0.2066, 1.0, 0.4766, 0.3797, 0.2051, 1.0, 0.4766, 0.3797, 0.2051, 1.0, 0.4803, 0.3826, 0.2066, 1.0, 0.4796, 0.382, 0.2063, 1.0, 0.4755, 0.3788, 0.2046, 1.0, 0.5967, 0.4746, 0.255, 1.0, 0.6054, 0.4815, 0.2586, 1.0, 0.605, 0.4811, 0.2584, 1.0, 0.5973, 0.475, 0.2552, 1.0, 0.48, 0.3824, 0.2065, 1.0, 0.4862, 0.3872, 0.2091, 1.0, 0.4867, 0.3876, 0.2093, 1.0, 0.4803, 0.3826, 0.2066, 1.0, 0.4803, 0.3826, 0.2066, 1.0, 0.4867, 0.3876, 0.2093, 1.0, 0.4865, 0.3875, 0.2092, 1.0, 0.4796, 0.382, 0.2063, 1.0, 0.6054, 0.4815, 0.2586, 1.0, 0.6131, 0.4875, 0.2618, 1.0, 0.6118, 0.4865, 0.2613, 1.0, 0.605, 0.4811, 0.2584, 1.0, 0.4862, 0.3872, 0.2091, 1.0, 0.4917, 0.3916, 0.2113, 1.0, 0.4922, 0.392, 0.2116, 1.0, 0.4867, 0.3876, 0.2093, 1.0, 0.4867, 0.3876, 0.2093, 1.0, 0.4922, 0.392, 0.2116, 1.0, 0.4927, 0.3924, 0.2118, 1.0, 0.4865, 0.3875, 0.2092, 1.0, 0.6079, 0.5303, 0.3528, 1.0, 0.6062, 0.5288, 0.3518, 1.0, 0.5978, 0.5215, 0.3471, 1.0, 0.599, 0.5225, 0.3477, 1.0, 0.599, 0.5225, 0.3477, 1.0, 0.5978, 0.5215, 0.3471, 1.0, 0.5905, 0.5152, 0.3429, 1.0, 0.5909, 0.5155, 0.3431, 1.0, 0.5909, 0.5155, 0.3431, 1.0, 0.5905, 0.5152, 0.3429, 1.0, 0.5866, 0.5118, 0.3407, 1.0, 0.5861, 0.5113, 0.3403, 1.0, 0.5861, 0.5113, 0.3403, 1.0, 0.5866, 0.5118, 0.3407, 1.0, 0.5866, 0.5117, 0.3406, 1.0, 0.5853, 0.5107, 0.3399, 1.0])
me_ph_item_specimen_jar.materials.append(mat_mat_painted)
me_ph_item_specimen_jar.update()

# ---- objects
ob_ph_item_specimen_jar = bpy.data.objects.new('ph_item_specimen_jar', me_ph_item_specimen_jar)

# ---- transforms, parenting, visibility, modifiers, constraints
ob_ph_item_specimen_jar.location = (0.0, 0.0, 0.0)

# ---- collection membership
scene.collection.objects.link(ob_ph_item_specimen_jar)

# ---- scene / render settings (as saved in the file)
scene.frame_start = 1; scene.frame_end = 250; scene.frame_set(1)
scene.render.engine = 'BLENDER_EEVEE_NEXT'
scene.render.bake_bias = 0.0
scene.render.bake_samples = 0
scene.cycles.sampling_pattern = 'TABULATED_SOBOL'
scene.eevee.use_volume_custom_range = False
bpy.context.view_layer.update()

# ---- added for rendering (the .blend has no active camera and no usable light): camera, sun + grey world if the file has none
cam_auto = bpy.data.cameras.new('AutoCamera')
cam_auto.lens = 50.0
cam_auto.sensor_width = 36.0
cam_auto.clip_end = 1000.0
ob_auto_camera = bpy.data.objects.new('AutoCamera', cam_auto)
scene.collection.objects.link(ob_auto_camera)
ob_auto_camera.location = (0.269758, -0.32371, 0.320676)
ob_auto_camera.rotation_euler = (1.09748, -7.21219e-08, 0.694738)
scene.camera = ob_auto_camera
light_auto_sun = bpy.data.lights.new('AutoSun', 'SUN')
light_auto_sun.energy = 3.0
light_auto_sun.angle = 0.0523599
ob_auto_sun = bpy.data.objects.new('AutoSun', light_auto_sun)
scene.collection.objects.link(ob_auto_sun)
ob_auto_sun.rotation_euler = (0.872665, 0.174533, 0.523599)
if scene.world is None:
    world_auto = bpy.data.worlds.new('AutoWorld')
    world_auto.color = (0.3, 0.3, 0.3)
    scene.world = world_auto
bpy.context.view_layer.update()
